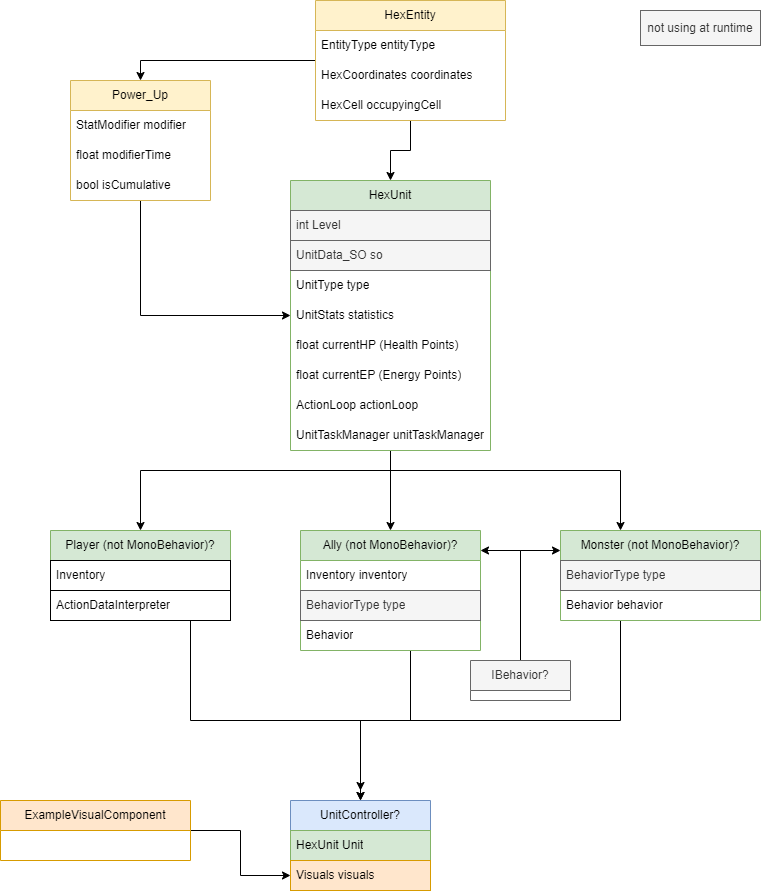

The diagram above was exported from draw.io. Its source (the exported page's mxGraphModel, read from the mxfile embedded in the PNG):
<mxGraphModel dx="1009" dy="534" grid="1" gridSize="10" guides="1" tooltips="1" connect="1" arrows="1" fold="1" page="1" pageScale="1" pageWidth="827" pageHeight="1169" math="0" shadow="0">
  <root>
    <mxCell id="0" />
    <mxCell id="1" parent="0" />
    <mxCell id="8jx-CwihWFR2wD6Ubbca-26" style="edgeStyle=orthogonalEdgeStyle;rounded=0;orthogonalLoop=1;jettySize=auto;html=1;" edge="1" parent="1" source="8jx-CwihWFR2wD6Ubbca-1" target="8jx-CwihWFR2wD6Ubbca-9">
      <mxGeometry relative="1" as="geometry" />
    </mxCell>
    <mxCell id="8jx-CwihWFR2wD6Ubbca-50" style="edgeStyle=orthogonalEdgeStyle;rounded=0;orthogonalLoop=1;jettySize=auto;html=1;entryX=0.5;entryY=0;entryDx=0;entryDy=0;" edge="1" parent="1" source="8jx-CwihWFR2wD6Ubbca-1" target="8jx-CwihWFR2wD6Ubbca-5">
      <mxGeometry relative="1" as="geometry" />
    </mxCell>
    <mxCell id="8jx-CwihWFR2wD6Ubbca-1" value="HexEntity" style="swimlane;fontStyle=0;childLayout=stackLayout;horizontal=1;startSize=30;horizontalStack=0;resizeParent=1;resizeParentMax=0;resizeLast=0;collapsible=1;marginBottom=0;whiteSpace=wrap;html=1;fillColor=#fff2cc;strokeColor=#d6b656;" vertex="1" parent="1">
      <mxGeometry x="345" y="20" width="190" height="120" as="geometry" />
    </mxCell>
    <mxCell id="8jx-CwihWFR2wD6Ubbca-2" value="EntityType entityType" style="text;strokeColor=none;fillColor=none;align=left;verticalAlign=middle;spacingLeft=4;spacingRight=4;overflow=hidden;points=[[0,0.5],[1,0.5]];portConstraint=eastwest;rotatable=0;whiteSpace=wrap;html=1;" vertex="1" parent="8jx-CwihWFR2wD6Ubbca-1">
      <mxGeometry y="30" width="190" height="30" as="geometry" />
    </mxCell>
    <mxCell id="8jx-CwihWFR2wD6Ubbca-3" value="HexCoordinates coordinates" style="text;strokeColor=none;fillColor=none;align=left;verticalAlign=middle;spacingLeft=4;spacingRight=4;overflow=hidden;points=[[0,0.5],[1,0.5]];portConstraint=eastwest;rotatable=0;whiteSpace=wrap;html=1;" vertex="1" parent="8jx-CwihWFR2wD6Ubbca-1">
      <mxGeometry y="60" width="190" height="30" as="geometry" />
    </mxCell>
    <mxCell id="8jx-CwihWFR2wD6Ubbca-4" value="HexCell occupyingCell" style="text;strokeColor=none;fillColor=none;align=left;verticalAlign=middle;spacingLeft=4;spacingRight=4;overflow=hidden;points=[[0,0.5],[1,0.5]];portConstraint=eastwest;rotatable=0;whiteSpace=wrap;html=1;" vertex="1" parent="8jx-CwihWFR2wD6Ubbca-1">
      <mxGeometry y="90" width="190" height="30" as="geometry" />
    </mxCell>
    <mxCell id="8jx-CwihWFR2wD6Ubbca-53" style="edgeStyle=orthogonalEdgeStyle;rounded=0;orthogonalLoop=1;jettySize=auto;html=1;entryX=0;entryY=0.5;entryDx=0;entryDy=0;" edge="1" parent="1" source="8jx-CwihWFR2wD6Ubbca-5" target="8jx-CwihWFR2wD6Ubbca-13">
      <mxGeometry relative="1" as="geometry" />
    </mxCell>
    <mxCell id="8jx-CwihWFR2wD6Ubbca-5" value="Power_Up" style="swimlane;fontStyle=0;childLayout=stackLayout;horizontal=1;startSize=30;horizontalStack=0;resizeParent=1;resizeParentMax=0;resizeLast=0;collapsible=1;marginBottom=0;whiteSpace=wrap;html=1;fillColor=#fff2cc;strokeColor=#d6b656;" vertex="1" parent="1">
      <mxGeometry x="100" y="100" width="140" height="120" as="geometry" />
    </mxCell>
    <mxCell id="8jx-CwihWFR2wD6Ubbca-6" value="StatModifier modifier" style="text;strokeColor=none;fillColor=none;align=left;verticalAlign=middle;spacingLeft=4;spacingRight=4;overflow=hidden;points=[[0,0.5],[1,0.5]];portConstraint=eastwest;rotatable=0;whiteSpace=wrap;html=1;" vertex="1" parent="8jx-CwihWFR2wD6Ubbca-5">
      <mxGeometry y="30" width="140" height="30" as="geometry" />
    </mxCell>
    <mxCell id="8jx-CwihWFR2wD6Ubbca-7" value="float modifierTime" style="text;strokeColor=none;fillColor=none;align=left;verticalAlign=middle;spacingLeft=4;spacingRight=4;overflow=hidden;points=[[0,0.5],[1,0.5]];portConstraint=eastwest;rotatable=0;whiteSpace=wrap;html=1;" vertex="1" parent="8jx-CwihWFR2wD6Ubbca-5">
      <mxGeometry y="60" width="140" height="30" as="geometry" />
    </mxCell>
    <mxCell id="8jx-CwihWFR2wD6Ubbca-8" value="bool isCumulative" style="text;strokeColor=none;fillColor=none;align=left;verticalAlign=middle;spacingLeft=4;spacingRight=4;overflow=hidden;points=[[0,0.5],[1,0.5]];portConstraint=eastwest;rotatable=0;whiteSpace=wrap;html=1;" vertex="1" parent="8jx-CwihWFR2wD6Ubbca-5">
      <mxGeometry y="90" width="140" height="30" as="geometry" />
    </mxCell>
    <mxCell id="8jx-CwihWFR2wD6Ubbca-45" style="edgeStyle=orthogonalEdgeStyle;rounded=0;orthogonalLoop=1;jettySize=auto;html=1;" edge="1" parent="1" source="8jx-CwihWFR2wD6Ubbca-9" target="8jx-CwihWFR2wD6Ubbca-36">
      <mxGeometry relative="1" as="geometry" />
    </mxCell>
    <mxCell id="8jx-CwihWFR2wD6Ubbca-46" style="edgeStyle=orthogonalEdgeStyle;rounded=0;orthogonalLoop=1;jettySize=auto;html=1;entryX=0.5;entryY=0;entryDx=0;entryDy=0;" edge="1" parent="1" source="8jx-CwihWFR2wD6Ubbca-9" target="8jx-CwihWFR2wD6Ubbca-28">
      <mxGeometry relative="1" as="geometry">
        <Array as="points">
          <mxPoint x="420" y="490" />
          <mxPoint x="170" y="490" />
        </Array>
      </mxGeometry>
    </mxCell>
    <mxCell id="8jx-CwihWFR2wD6Ubbca-47" style="edgeStyle=orthogonalEdgeStyle;rounded=0;orthogonalLoop=1;jettySize=auto;html=1;" edge="1" parent="1" source="8jx-CwihWFR2wD6Ubbca-9" target="8jx-CwihWFR2wD6Ubbca-32">
      <mxGeometry relative="1" as="geometry">
        <Array as="points">
          <mxPoint x="420" y="490" />
          <mxPoint x="650" y="490" />
        </Array>
      </mxGeometry>
    </mxCell>
    <mxCell id="8jx-CwihWFR2wD6Ubbca-9" value="HexUnit" style="swimlane;fontStyle=0;childLayout=stackLayout;horizontal=1;startSize=30;horizontalStack=0;resizeParent=1;resizeParentMax=0;resizeLast=0;collapsible=1;marginBottom=0;whiteSpace=wrap;html=1;fillColor=#d5e8d4;strokeColor=#82b366;" vertex="1" parent="1">
      <mxGeometry x="320" y="200" width="200" height="270" as="geometry" />
    </mxCell>
    <mxCell id="8jx-CwihWFR2wD6Ubbca-11" value="int Level" style="text;strokeColor=#666666;fillColor=#f5f5f5;align=left;verticalAlign=middle;spacingLeft=4;spacingRight=4;overflow=hidden;points=[[0,0.5],[1,0.5]];portConstraint=eastwest;rotatable=0;whiteSpace=wrap;html=1;fontColor=#333333;" vertex="1" parent="8jx-CwihWFR2wD6Ubbca-9">
      <mxGeometry y="30" width="200" height="30" as="geometry" />
    </mxCell>
    <mxCell id="8jx-CwihWFR2wD6Ubbca-12" value="UnitData_SO so&lt;br&gt;" style="text;strokeColor=#666666;fillColor=#f5f5f5;align=left;verticalAlign=middle;spacingLeft=4;spacingRight=4;overflow=hidden;points=[[0,0.5],[1,0.5]];portConstraint=eastwest;rotatable=0;whiteSpace=wrap;html=1;fontColor=#333333;" vertex="1" parent="8jx-CwihWFR2wD6Ubbca-9">
      <mxGeometry y="60" width="200" height="30" as="geometry" />
    </mxCell>
    <mxCell id="8jx-CwihWFR2wD6Ubbca-10" value="UnitType type" style="text;strokeColor=none;fillColor=none;align=left;verticalAlign=middle;spacingLeft=4;spacingRight=4;overflow=hidden;points=[[0,0.5],[1,0.5]];portConstraint=eastwest;rotatable=0;whiteSpace=wrap;html=1;" vertex="1" parent="8jx-CwihWFR2wD6Ubbca-9">
      <mxGeometry y="90" width="200" height="30" as="geometry" />
    </mxCell>
    <mxCell id="8jx-CwihWFR2wD6Ubbca-13" value="UnitStats statistics&lt;br&gt;" style="text;align=left;verticalAlign=middle;spacingLeft=4;spacingRight=4;overflow=hidden;points=[[0,0.5],[1,0.5]];portConstraint=eastwest;rotatable=0;whiteSpace=wrap;html=1;" vertex="1" parent="8jx-CwihWFR2wD6Ubbca-9">
      <mxGeometry y="120" width="200" height="30" as="geometry" />
    </mxCell>
    <mxCell id="8jx-CwihWFR2wD6Ubbca-14" value="float currentHP (Health Points)" style="text;align=left;verticalAlign=middle;spacingLeft=4;spacingRight=4;overflow=hidden;points=[[0,0.5],[1,0.5]];portConstraint=eastwest;rotatable=0;whiteSpace=wrap;html=1;" vertex="1" parent="8jx-CwihWFR2wD6Ubbca-9">
      <mxGeometry y="150" width="200" height="30" as="geometry" />
    </mxCell>
    <mxCell id="8jx-CwihWFR2wD6Ubbca-15" value="float currentEP (Energy Points)" style="text;align=left;verticalAlign=middle;spacingLeft=4;spacingRight=4;overflow=hidden;points=[[0,0.5],[1,0.5]];portConstraint=eastwest;rotatable=0;whiteSpace=wrap;html=1;" vertex="1" parent="8jx-CwihWFR2wD6Ubbca-9">
      <mxGeometry y="180" width="200" height="30" as="geometry" />
    </mxCell>
    <mxCell id="8jx-CwihWFR2wD6Ubbca-41" value="ActionLoop actionLoop" style="text;strokeColor=none;fillColor=none;align=left;verticalAlign=middle;spacingLeft=4;spacingRight=4;overflow=hidden;points=[[0,0.5],[1,0.5]];portConstraint=eastwest;rotatable=0;whiteSpace=wrap;html=1;" vertex="1" parent="8jx-CwihWFR2wD6Ubbca-9">
      <mxGeometry y="210" width="200" height="30" as="geometry" />
    </mxCell>
    <mxCell id="8jx-CwihWFR2wD6Ubbca-42" value="UnitTaskManager unitTaskManager" style="text;strokeColor=none;fillColor=none;align=left;verticalAlign=middle;spacingLeft=4;spacingRight=4;overflow=hidden;points=[[0,0.5],[1,0.5]];portConstraint=eastwest;rotatable=0;whiteSpace=wrap;html=1;" vertex="1" parent="8jx-CwihWFR2wD6Ubbca-9">
      <mxGeometry y="240" width="200" height="30" as="geometry" />
    </mxCell>
    <mxCell id="8jx-CwihWFR2wD6Ubbca-65" style="edgeStyle=orthogonalEdgeStyle;rounded=0;orthogonalLoop=1;jettySize=auto;html=1;entryX=0.5;entryY=0;entryDx=0;entryDy=0;" edge="1" parent="1" source="8jx-CwihWFR2wD6Ubbca-28" target="8jx-CwihWFR2wD6Ubbca-61">
      <mxGeometry relative="1" as="geometry">
        <Array as="points">
          <mxPoint x="220" y="740" />
          <mxPoint x="390" y="740" />
        </Array>
      </mxGeometry>
    </mxCell>
    <mxCell id="8jx-CwihWFR2wD6Ubbca-28" value="Player (not MonoBehavior)?" style="swimlane;fontStyle=0;childLayout=stackLayout;horizontal=1;startSize=30;horizontalStack=0;resizeParent=1;resizeParentMax=0;resizeLast=0;collapsible=1;marginBottom=0;whiteSpace=wrap;html=1;fillColor=#d5e8d4;strokeColor=#82b366;" vertex="1" parent="1">
      <mxGeometry x="80" y="550" width="180" height="90" as="geometry" />
    </mxCell>
    <mxCell id="8jx-CwihWFR2wD6Ubbca-29" value="Inventory" style="text;strokeColor=default;fillColor=none;align=left;verticalAlign=middle;spacingLeft=4;spacingRight=4;overflow=hidden;points=[[0,0.5],[1,0.5]];portConstraint=eastwest;rotatable=0;whiteSpace=wrap;html=1;" vertex="1" parent="8jx-CwihWFR2wD6Ubbca-28">
      <mxGeometry y="30" width="180" height="30" as="geometry" />
    </mxCell>
    <mxCell id="8jx-CwihWFR2wD6Ubbca-30" value="ActionDataInterpreter" style="text;strokeColor=default;fillColor=none;align=left;verticalAlign=middle;spacingLeft=4;spacingRight=4;overflow=hidden;points=[[0,0.5],[1,0.5]];portConstraint=eastwest;rotatable=0;whiteSpace=wrap;html=1;" vertex="1" parent="8jx-CwihWFR2wD6Ubbca-28">
      <mxGeometry y="60" width="180" height="30" as="geometry" />
    </mxCell>
    <mxCell id="8jx-CwihWFR2wD6Ubbca-67" style="edgeStyle=orthogonalEdgeStyle;rounded=0;orthogonalLoop=1;jettySize=auto;html=1;" edge="1" parent="1" source="8jx-CwihWFR2wD6Ubbca-32">
      <mxGeometry relative="1" as="geometry">
        <mxPoint x="390" y="810" as="targetPoint" />
        <Array as="points">
          <mxPoint x="650" y="740" />
          <mxPoint x="390" y="740" />
        </Array>
      </mxGeometry>
    </mxCell>
    <mxCell id="8jx-CwihWFR2wD6Ubbca-32" value="Monster (not MonoBehavior)?" style="swimlane;fontStyle=0;childLayout=stackLayout;horizontal=1;startSize=30;horizontalStack=0;resizeParent=1;resizeParentMax=0;resizeLast=0;collapsible=1;marginBottom=0;whiteSpace=wrap;html=1;fillColor=#d5e8d4;strokeColor=#82b366;" vertex="1" parent="1">
      <mxGeometry x="590" y="550" width="200" height="90" as="geometry" />
    </mxCell>
    <mxCell id="8jx-CwihWFR2wD6Ubbca-33" value="BehaviorType type" style="text;strokeColor=#666666;fillColor=#f5f5f5;align=left;verticalAlign=middle;spacingLeft=4;spacingRight=4;overflow=hidden;points=[[0,0.5],[1,0.5]];portConstraint=eastwest;rotatable=0;whiteSpace=wrap;html=1;fontColor=#333333;" vertex="1" parent="8jx-CwihWFR2wD6Ubbca-32">
      <mxGeometry y="30" width="200" height="30" as="geometry" />
    </mxCell>
    <mxCell id="8jx-CwihWFR2wD6Ubbca-34" value="Behavior behavior" style="text;strokeColor=none;fillColor=none;align=left;verticalAlign=middle;spacingLeft=4;spacingRight=4;overflow=hidden;points=[[0,0.5],[1,0.5]];portConstraint=eastwest;rotatable=0;whiteSpace=wrap;html=1;" vertex="1" parent="8jx-CwihWFR2wD6Ubbca-32">
      <mxGeometry y="60" width="200" height="30" as="geometry" />
    </mxCell>
    <mxCell id="8jx-CwihWFR2wD6Ubbca-66" style="edgeStyle=orthogonalEdgeStyle;rounded=0;orthogonalLoop=1;jettySize=auto;html=1;entryX=0.5;entryY=0;entryDx=0;entryDy=0;" edge="1" parent="1" source="8jx-CwihWFR2wD6Ubbca-36" target="8jx-CwihWFR2wD6Ubbca-61">
      <mxGeometry relative="1" as="geometry">
        <Array as="points">
          <mxPoint x="440" y="740" />
          <mxPoint x="390" y="740" />
        </Array>
      </mxGeometry>
    </mxCell>
    <mxCell id="8jx-CwihWFR2wD6Ubbca-36" value="Ally (not MonoBehavior)?" style="swimlane;fontStyle=0;childLayout=stackLayout;horizontal=1;startSize=30;horizontalStack=0;resizeParent=1;resizeParentMax=0;resizeLast=0;collapsible=1;marginBottom=0;whiteSpace=wrap;html=1;fillColor=#d5e8d4;strokeColor=#82b366;" vertex="1" parent="1">
      <mxGeometry x="330" y="550" width="180" height="120" as="geometry" />
    </mxCell>
    <mxCell id="8jx-CwihWFR2wD6Ubbca-44" value="Inventory inventory&lt;br&gt;" style="text;strokeColor=none;fillColor=none;align=left;verticalAlign=middle;spacingLeft=4;spacingRight=4;overflow=hidden;points=[[0,0.5],[1,0.5]];portConstraint=eastwest;rotatable=0;whiteSpace=wrap;html=1;" vertex="1" parent="8jx-CwihWFR2wD6Ubbca-36">
      <mxGeometry y="30" width="180" height="30" as="geometry" />
    </mxCell>
    <mxCell id="8jx-CwihWFR2wD6Ubbca-43" value="BehaviorType type" style="text;strokeColor=#666666;fillColor=#f5f5f5;align=left;verticalAlign=middle;spacingLeft=4;spacingRight=4;overflow=hidden;points=[[0,0.5],[1,0.5]];portConstraint=eastwest;rotatable=0;whiteSpace=wrap;html=1;fontColor=#333333;" vertex="1" parent="8jx-CwihWFR2wD6Ubbca-36">
      <mxGeometry y="60" width="180" height="30" as="geometry" />
    </mxCell>
    <mxCell id="8jx-CwihWFR2wD6Ubbca-37" value="Behavior" style="text;strokeColor=none;fillColor=none;align=left;verticalAlign=middle;spacingLeft=4;spacingRight=4;overflow=hidden;points=[[0,0.5],[1,0.5]];portConstraint=eastwest;rotatable=0;whiteSpace=wrap;html=1;" vertex="1" parent="8jx-CwihWFR2wD6Ubbca-36">
      <mxGeometry y="90" width="180" height="30" as="geometry" />
    </mxCell>
    <mxCell id="8jx-CwihWFR2wD6Ubbca-51" value="not using at runtime&lt;br&gt;" style="rounded=0;whiteSpace=wrap;html=1;fillColor=#f5f5f5;fontColor=#333333;strokeColor=#666666;" vertex="1" parent="1">
      <mxGeometry x="670" y="30" width="120" height="35" as="geometry" />
    </mxCell>
    <mxCell id="8jx-CwihWFR2wD6Ubbca-58" style="edgeStyle=orthogonalEdgeStyle;rounded=0;orthogonalLoop=1;jettySize=auto;html=1;exitX=0.5;exitY=0;exitDx=0;exitDy=0;" edge="1" parent="1" source="8jx-CwihWFR2wD6Ubbca-54" target="8jx-CwihWFR2wD6Ubbca-32">
      <mxGeometry relative="1" as="geometry">
        <Array as="points">
          <mxPoint x="550" y="570" />
        </Array>
      </mxGeometry>
    </mxCell>
    <mxCell id="8jx-CwihWFR2wD6Ubbca-68" style="edgeStyle=orthogonalEdgeStyle;rounded=0;orthogonalLoop=1;jettySize=auto;html=1;exitX=0.5;exitY=0;exitDx=0;exitDy=0;" edge="1" parent="1" source="8jx-CwihWFR2wD6Ubbca-54">
      <mxGeometry relative="1" as="geometry">
        <mxPoint x="510" y="570" as="targetPoint" />
        <Array as="points">
          <mxPoint x="550" y="570" />
        </Array>
      </mxGeometry>
    </mxCell>
    <mxCell id="8jx-CwihWFR2wD6Ubbca-54" value="IBehavior?&lt;br&gt;" style="swimlane;fontStyle=0;childLayout=stackLayout;horizontal=1;startSize=30;horizontalStack=0;resizeParent=1;resizeParentMax=0;resizeLast=0;collapsible=1;marginBottom=0;whiteSpace=wrap;html=1;fillColor=#f5f5f5;fontColor=#333333;strokeColor=#666666;" vertex="1" parent="1">
      <mxGeometry x="500" y="680" width="100" height="40" as="geometry" />
    </mxCell>
    <mxCell id="8jx-CwihWFR2wD6Ubbca-61" value="UnitController?&lt;br&gt;" style="swimlane;fontStyle=0;childLayout=stackLayout;horizontal=1;startSize=30;horizontalStack=0;resizeParent=1;resizeParentMax=0;resizeLast=0;collapsible=1;marginBottom=0;whiteSpace=wrap;html=1;fillColor=#dae8fc;strokeColor=#6c8ebf;" vertex="1" parent="1">
      <mxGeometry x="320" y="820" width="140" height="90" as="geometry" />
    </mxCell>
    <mxCell id="8jx-CwihWFR2wD6Ubbca-63" value="HexUnit Unit" style="text;strokeColor=#82b366;fillColor=#d5e8d4;align=left;verticalAlign=middle;spacingLeft=4;spacingRight=4;overflow=hidden;points=[[0,0.5],[1,0.5]];portConstraint=eastwest;rotatable=0;whiteSpace=wrap;html=1;" vertex="1" parent="8jx-CwihWFR2wD6Ubbca-61">
      <mxGeometry y="30" width="140" height="30" as="geometry" />
    </mxCell>
    <mxCell id="8jx-CwihWFR2wD6Ubbca-73" value="Visuals visuals" style="text;strokeColor=#d79b00;fillColor=#ffe6cc;align=left;verticalAlign=middle;spacingLeft=4;spacingRight=4;overflow=hidden;points=[[0,0.5],[1,0.5]];portConstraint=eastwest;rotatable=0;whiteSpace=wrap;html=1;" vertex="1" parent="8jx-CwihWFR2wD6Ubbca-61">
      <mxGeometry y="60" width="140" height="30" as="geometry" />
    </mxCell>
    <mxCell id="8jx-CwihWFR2wD6Ubbca-75" style="edgeStyle=orthogonalEdgeStyle;rounded=0;orthogonalLoop=1;jettySize=auto;html=1;entryX=0;entryY=0.5;entryDx=0;entryDy=0;" edge="1" parent="1" source="8jx-CwihWFR2wD6Ubbca-69" target="8jx-CwihWFR2wD6Ubbca-73">
      <mxGeometry relative="1" as="geometry" />
    </mxCell>
    <mxCell id="8jx-CwihWFR2wD6Ubbca-69" value="ExampleVisualComponent" style="swimlane;fontStyle=0;childLayout=stackLayout;horizontal=1;startSize=30;horizontalStack=0;resizeParent=1;resizeParentMax=0;resizeLast=0;collapsible=1;marginBottom=0;whiteSpace=wrap;html=1;fillColor=#ffe6cc;strokeColor=#d79b00;" vertex="1" parent="1">
      <mxGeometry x="30" y="820" width="190" height="60" as="geometry" />
    </mxCell>
  </root>
</mxGraphModel>